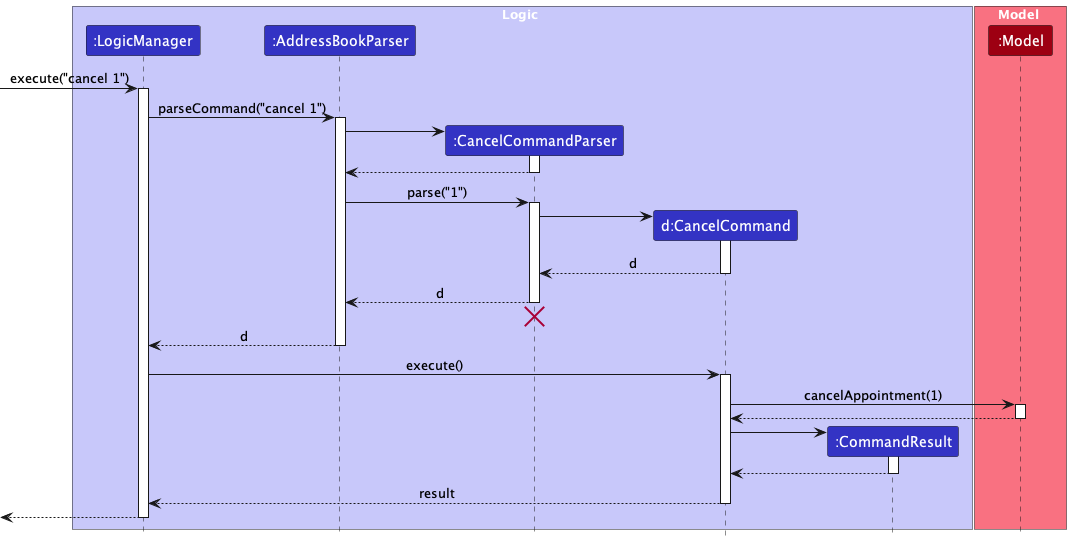

The diagram above was rendered by PlantUML. Its source (embedded in the PNG):
@startuml
!include style.puml
skinparam ArrowFontStyle plain

box Logic LOGIC_COLOR_T1
participant ":LogicManager" as LogicManager LOGIC_COLOR
participant ":AddressBookParser" as AddressBookParser LOGIC_COLOR
participant ":CancelCommandParser" as CancelCommandParser LOGIC_COLOR
participant "d:CancelCommand" as CancelCommand LOGIC_COLOR
participant ":CommandResult" as CommandResult LOGIC_COLOR
end box

box Model MODEL_COLOR_T1
participant ":Model" as Model MODEL_COLOR
end box

[-> LogicManager : execute("cancel 1")
activate LogicManager

LogicManager -> AddressBookParser : parseCommand("cancel 1")
activate AddressBookParser

create CancelCommandParser
AddressBookParser -> CancelCommandParser
activate CancelCommandParser

CancelCommandParser --> AddressBookParser
deactivate CancelCommandParser

AddressBookParser -> CancelCommandParser : parse("1")
activate CancelCommandParser

create CancelCommand
CancelCommandParser -> CancelCommand
activate CancelCommand

CancelCommand --> CancelCommandParser : d
deactivate CancelCommand

CancelCommandParser --> AddressBookParser : d
deactivate CancelCommandParser
'Hidden arrow to position the destroy marker below the end of the activation bar.
CancelCommandParser -[hidden]-> AddressBookParser
destroy CancelCommandParser

AddressBookParser --> LogicManager : d
deactivate AddressBookParser

LogicManager -> CancelCommand : execute()
activate CancelCommand

CancelCommand -> Model : cancelAppointment(1)
activate Model

Model --> CancelCommand
deactivate Model

create CommandResult
CancelCommand -> CommandResult
activate CommandResult

CommandResult --> CancelCommand
deactivate CommandResult

CancelCommand --> LogicManager : result
deactivate CancelCommand

[<--LogicManager
deactivate LogicManager
@enduml